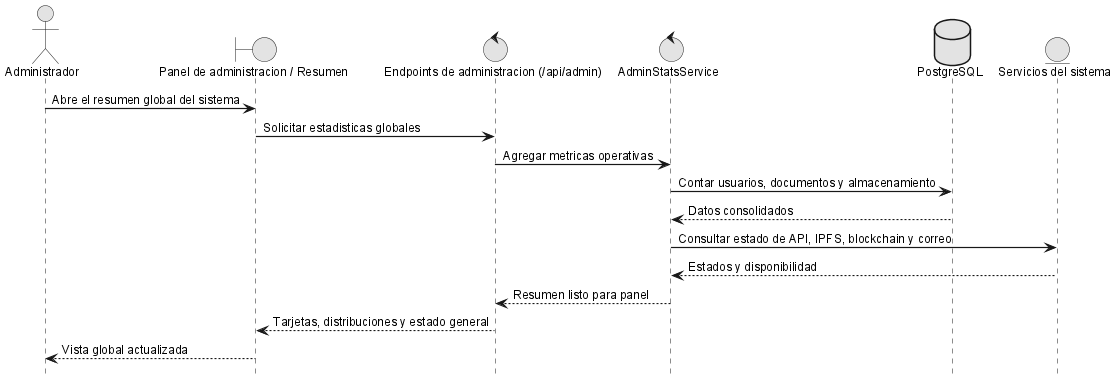

The diagram above was rendered by PlantUML. Its source (embedded in the PNG):
@startuml
!include _sequence-style.puml
actor Administrador as admin
boundary "Panel de administracion / Resumen" as ui
control "Endpoints de administracion (/api/admin)" as api
control "AdminStatsService" as srv
database "PostgreSQL" as db
entity "Servicios del sistema" as infra

admin -> ui: Abre el resumen global del sistema
ui -> api: Solicitar estadisticas globales
api -> srv: Agregar metricas operativas
srv -> db: Contar usuarios, documentos y almacenamiento
db --> srv: Datos consolidados
srv -> infra: Consultar estado de API, IPFS, blockchain y correo
infra --> srv: Estados y disponibilidad
srv --> api: Resumen listo para panel
api --> ui: Tarjetas, distribuciones y estado general
ui --> admin: Vista global actualizada
@enduml